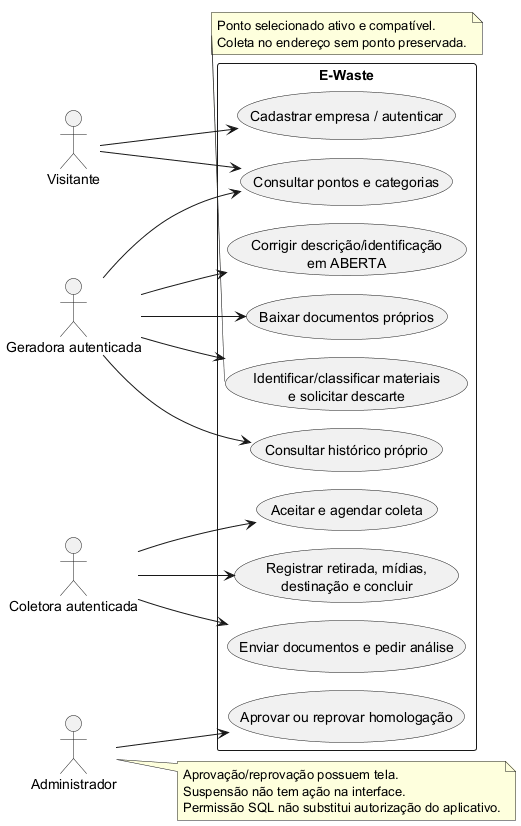

The diagram above was rendered by PlantUML. Its source (embedded in the PNG):
@startuml
!pragma layout smetana
left to right direction
actor Visitante
actor "Geradora autenticada" as Geradora
actor "Coletora autenticada" as Coletora
actor Administrador
rectangle "E-Waste" {
  usecase "Cadastrar empresa / autenticar" as Cadastro
  usecase "Consultar pontos e categorias" as Pontos
  usecase "Identificar/classificar materiais\ne solicitar descarte" as Solicitar
  usecase "Consultar histórico próprio" as Historico
  usecase "Corrigir descrição/identificação\nem ABERTA" as Editar
  usecase "Aceitar e agendar coleta" as Aceitar
  usecase "Registrar retirada, mídias,\ndestinação e concluir" as Concluir
  usecase "Baixar documentos próprios" as Documentos
  usecase "Enviar documentos e pedir análise" as Homologar
  usecase "Aprovar ou reprovar homologação" as Analisar
}
Visitante --> Cadastro
Visitante --> Pontos
Geradora --> Pontos
Geradora --> Solicitar
Geradora --> Historico
Geradora --> Editar
Geradora --> Documentos
Coletora --> Aceitar
Coletora --> Concluir
Coletora --> Homologar
Administrador --> Analisar
note right of Administrador
Aprovação/reprovação possuem tela.
Suspensão não tem ação na interface.
Permissão SQL não substitui autorização do aplicativo.
end note
note bottom of Solicitar
Ponto selecionado ativo e compatível.
Coleta no endereço sem ponto preservada.
end note
@enduml